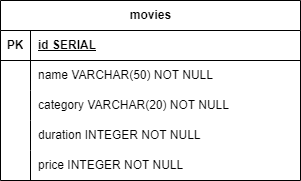

The diagram above was exported from draw.io. Its source (the exported page's mxGraphModel, read from the mxfile embedded in the PNG):
<mxGraphModel dx="1050" dy="541" grid="1" gridSize="10" guides="1" tooltips="1" connect="1" arrows="1" fold="1" page="1" pageScale="1" pageWidth="827" pageHeight="1169" math="0" shadow="0">
  <root>
    <mxCell id="0" />
    <mxCell id="1" parent="0" />
    <mxCell id="sYPKIVEjm9SPgCY5R_aQ-68" value="movies" style="shape=table;startSize=30;container=1;collapsible=1;childLayout=tableLayout;fixedRows=1;rowLines=0;fontStyle=1;align=center;resizeLast=1;html=1;" parent="1" vertex="1">
      <mxGeometry x="110" y="60" width="300" height="180" as="geometry" />
    </mxCell>
    <mxCell id="sYPKIVEjm9SPgCY5R_aQ-69" value="" style="shape=tableRow;horizontal=0;startSize=0;swimlaneHead=0;swimlaneBody=0;fillColor=none;collapsible=0;dropTarget=0;points=[[0,0.5],[1,0.5]];portConstraint=eastwest;top=0;left=0;right=0;bottom=1;" parent="sYPKIVEjm9SPgCY5R_aQ-68" vertex="1">
      <mxGeometry y="30" width="300" height="30" as="geometry" />
    </mxCell>
    <mxCell id="sYPKIVEjm9SPgCY5R_aQ-70" value="PK" style="shape=partialRectangle;connectable=0;fillColor=none;top=0;left=0;bottom=0;right=0;fontStyle=1;overflow=hidden;whiteSpace=wrap;html=1;" parent="sYPKIVEjm9SPgCY5R_aQ-69" vertex="1">
      <mxGeometry width="30" height="30" as="geometry">
        <mxRectangle width="30" height="30" as="alternateBounds" />
      </mxGeometry>
    </mxCell>
    <mxCell id="sYPKIVEjm9SPgCY5R_aQ-71" value="id SERIAL" style="shape=partialRectangle;connectable=0;fillColor=none;top=0;left=0;bottom=0;right=0;align=left;spacingLeft=6;fontStyle=5;overflow=hidden;whiteSpace=wrap;html=1;" parent="sYPKIVEjm9SPgCY5R_aQ-69" vertex="1">
      <mxGeometry x="30" width="270" height="30" as="geometry">
        <mxRectangle width="270" height="30" as="alternateBounds" />
      </mxGeometry>
    </mxCell>
    <mxCell id="sYPKIVEjm9SPgCY5R_aQ-72" value="" style="shape=tableRow;horizontal=0;startSize=0;swimlaneHead=0;swimlaneBody=0;fillColor=none;collapsible=0;dropTarget=0;points=[[0,0.5],[1,0.5]];portConstraint=eastwest;top=0;left=0;right=0;bottom=0;" parent="sYPKIVEjm9SPgCY5R_aQ-68" vertex="1">
      <mxGeometry y="60" width="300" height="30" as="geometry" />
    </mxCell>
    <mxCell id="sYPKIVEjm9SPgCY5R_aQ-73" value="" style="shape=partialRectangle;connectable=0;fillColor=none;top=0;left=0;bottom=0;right=0;editable=1;overflow=hidden;whiteSpace=wrap;html=1;" parent="sYPKIVEjm9SPgCY5R_aQ-72" vertex="1">
      <mxGeometry width="30" height="30" as="geometry">
        <mxRectangle width="30" height="30" as="alternateBounds" />
      </mxGeometry>
    </mxCell>
    <mxCell id="sYPKIVEjm9SPgCY5R_aQ-74" value="name VARCHAR(50) NOT NULL" style="shape=partialRectangle;connectable=0;fillColor=none;top=0;left=0;bottom=0;right=0;align=left;spacingLeft=6;overflow=hidden;whiteSpace=wrap;html=1;" parent="sYPKIVEjm9SPgCY5R_aQ-72" vertex="1">
      <mxGeometry x="30" width="270" height="30" as="geometry">
        <mxRectangle width="270" height="30" as="alternateBounds" />
      </mxGeometry>
    </mxCell>
    <mxCell id="sYPKIVEjm9SPgCY5R_aQ-75" value="" style="shape=tableRow;horizontal=0;startSize=0;swimlaneHead=0;swimlaneBody=0;fillColor=none;collapsible=0;dropTarget=0;points=[[0,0.5],[1,0.5]];portConstraint=eastwest;top=0;left=0;right=0;bottom=0;" parent="sYPKIVEjm9SPgCY5R_aQ-68" vertex="1">
      <mxGeometry y="90" width="300" height="30" as="geometry" />
    </mxCell>
    <mxCell id="sYPKIVEjm9SPgCY5R_aQ-76" value="" style="shape=partialRectangle;connectable=0;fillColor=none;top=0;left=0;bottom=0;right=0;editable=1;overflow=hidden;whiteSpace=wrap;html=1;" parent="sYPKIVEjm9SPgCY5R_aQ-75" vertex="1">
      <mxGeometry width="30" height="30" as="geometry">
        <mxRectangle width="30" height="30" as="alternateBounds" />
      </mxGeometry>
    </mxCell>
    <mxCell id="sYPKIVEjm9SPgCY5R_aQ-77" value="category VARCHAR(20) NOT NULL" style="shape=partialRectangle;connectable=0;fillColor=none;top=0;left=0;bottom=0;right=0;align=left;spacingLeft=6;overflow=hidden;whiteSpace=wrap;html=1;" parent="sYPKIVEjm9SPgCY5R_aQ-75" vertex="1">
      <mxGeometry x="30" width="270" height="30" as="geometry">
        <mxRectangle width="270" height="30" as="alternateBounds" />
      </mxGeometry>
    </mxCell>
    <mxCell id="sYPKIVEjm9SPgCY5R_aQ-78" value="" style="shape=tableRow;horizontal=0;startSize=0;swimlaneHead=0;swimlaneBody=0;fillColor=none;collapsible=0;dropTarget=0;points=[[0,0.5],[1,0.5]];portConstraint=eastwest;top=0;left=0;right=0;bottom=0;" parent="sYPKIVEjm9SPgCY5R_aQ-68" vertex="1">
      <mxGeometry y="120" width="300" height="30" as="geometry" />
    </mxCell>
    <mxCell id="sYPKIVEjm9SPgCY5R_aQ-79" value="" style="shape=partialRectangle;connectable=0;fillColor=none;top=0;left=0;bottom=0;right=0;editable=1;overflow=hidden;whiteSpace=wrap;html=1;" parent="sYPKIVEjm9SPgCY5R_aQ-78" vertex="1">
      <mxGeometry width="30" height="30" as="geometry">
        <mxRectangle width="30" height="30" as="alternateBounds" />
      </mxGeometry>
    </mxCell>
    <mxCell id="sYPKIVEjm9SPgCY5R_aQ-80" value="duration INTEGER NOT NULL" style="shape=partialRectangle;connectable=0;fillColor=none;top=0;left=0;bottom=0;right=0;align=left;spacingLeft=6;overflow=hidden;whiteSpace=wrap;html=1;" parent="sYPKIVEjm9SPgCY5R_aQ-78" vertex="1">
      <mxGeometry x="30" width="270" height="30" as="geometry">
        <mxRectangle width="270" height="30" as="alternateBounds" />
      </mxGeometry>
    </mxCell>
    <mxCell id="sYPKIVEjm9SPgCY5R_aQ-81" style="shape=tableRow;horizontal=0;startSize=0;swimlaneHead=0;swimlaneBody=0;fillColor=none;collapsible=0;dropTarget=0;points=[[0,0.5],[1,0.5]];portConstraint=eastwest;top=0;left=0;right=0;bottom=0;" parent="sYPKIVEjm9SPgCY5R_aQ-68" vertex="1">
      <mxGeometry y="150" width="300" height="30" as="geometry" />
    </mxCell>
    <mxCell id="sYPKIVEjm9SPgCY5R_aQ-82" style="shape=partialRectangle;connectable=0;fillColor=none;top=0;left=0;bottom=0;right=0;editable=1;overflow=hidden;whiteSpace=wrap;html=1;" parent="sYPKIVEjm9SPgCY5R_aQ-81" vertex="1">
      <mxGeometry width="30" height="30" as="geometry">
        <mxRectangle width="30" height="30" as="alternateBounds" />
      </mxGeometry>
    </mxCell>
    <mxCell id="sYPKIVEjm9SPgCY5R_aQ-83" value="price INTEGER NOT NULL" style="shape=partialRectangle;connectable=0;fillColor=none;top=0;left=0;bottom=0;right=0;align=left;spacingLeft=6;overflow=hidden;whiteSpace=wrap;html=1;" parent="sYPKIVEjm9SPgCY5R_aQ-81" vertex="1">
      <mxGeometry x="30" width="270" height="30" as="geometry">
        <mxRectangle width="270" height="30" as="alternateBounds" />
      </mxGeometry>
    </mxCell>
  </root>
</mxGraphModel>